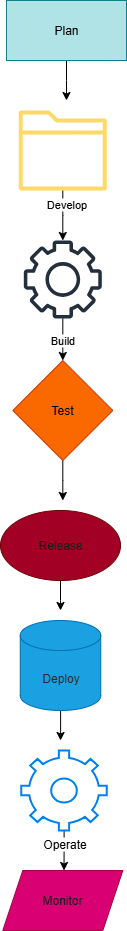

The diagram above was exported from draw.io. Its source (the exported page's mxGraphModel, read from the mxfile embedded in the PNG):
<mxGraphModel dx="1042" dy="561" grid="1" gridSize="10" guides="1" tooltips="1" connect="1" arrows="1" fold="1" page="1" pageScale="1" pageWidth="827" pageHeight="1169" math="0" shadow="0">
  <root>
    <mxCell id="0" />
    <mxCell id="1" parent="0" />
    <mxCell id="H9HqqJGtDOhOT-n6Wygg-12" style="edgeStyle=orthogonalEdgeStyle;rounded=0;orthogonalLoop=1;jettySize=auto;html=1;" edge="1" parent="1" source="H9HqqJGtDOhOT-n6Wygg-1">
      <mxGeometry relative="1" as="geometry">
        <mxPoint x="360" y="120" as="targetPoint" />
      </mxGeometry>
    </mxCell>
    <mxCell id="H9HqqJGtDOhOT-n6Wygg-1" value="Plan" style="rounded=0;whiteSpace=wrap;html=1;fillColor=#b0e3e6;strokeColor=#0e8088;" vertex="1" parent="1">
      <mxGeometry x="300" y="20" width="120" height="60" as="geometry" />
    </mxCell>
    <mxCell id="H9HqqJGtDOhOT-n6Wygg-27" value="" style="edgeStyle=orthogonalEdgeStyle;rounded=0;orthogonalLoop=1;jettySize=auto;html=1;" edge="1" parent="1" source="H9HqqJGtDOhOT-n6Wygg-2" target="H9HqqJGtDOhOT-n6Wygg-25">
      <mxGeometry relative="1" as="geometry" />
    </mxCell>
    <mxCell id="H9HqqJGtDOhOT-n6Wygg-28" value="Develop" style="edgeLabel;html=1;align=center;verticalAlign=middle;resizable=0;points=[];" vertex="1" connectable="0" parent="H9HqqJGtDOhOT-n6Wygg-27">
      <mxGeometry x="-0.4555" y="3" relative="1" as="geometry">
        <mxPoint as="offset" />
      </mxGeometry>
    </mxCell>
    <mxCell id="H9HqqJGtDOhOT-n6Wygg-2" value="" style="sketch=0;outlineConnect=0;gradientColor=#ffd966;fillColor=#FFD966;strokeColor=#d6b656;dashed=0;verticalLabelPosition=bottom;verticalAlign=top;align=center;html=1;fontSize=12;fontStyle=0;aspect=fixed;pointerEvents=1;shape=mxgraph.aws4.folder;" vertex="1" parent="1">
      <mxGeometry x="312.37" y="130" width="87.88" height="80" as="geometry" />
    </mxCell>
    <mxCell id="H9HqqJGtDOhOT-n6Wygg-38" style="edgeStyle=orthogonalEdgeStyle;rounded=0;orthogonalLoop=1;jettySize=auto;html=1;" edge="1" parent="1" source="H9HqqJGtDOhOT-n6Wygg-5">
      <mxGeometry relative="1" as="geometry">
        <mxPoint x="356.30999999999995" y="520" as="targetPoint" />
      </mxGeometry>
    </mxCell>
    <mxCell id="H9HqqJGtDOhOT-n6Wygg-5" value="Test" style="rhombus;whiteSpace=wrap;html=1;fillColor=#fa6800;fontColor=#000000;strokeColor=#C73500;" vertex="1" parent="1">
      <mxGeometry x="306.31" y="380" width="100" height="100" as="geometry" />
    </mxCell>
    <mxCell id="H9HqqJGtDOhOT-n6Wygg-41" style="edgeStyle=orthogonalEdgeStyle;rounded=0;orthogonalLoop=1;jettySize=auto;html=1;" edge="1" parent="1" source="H9HqqJGtDOhOT-n6Wygg-7">
      <mxGeometry relative="1" as="geometry">
        <mxPoint x="354" y="760" as="targetPoint" />
      </mxGeometry>
    </mxCell>
    <mxCell id="H9HqqJGtDOhOT-n6Wygg-7" value="Deploy" style="shape=cylinder3;whiteSpace=wrap;html=1;boundedLbl=1;backgroundOutline=1;size=15;fillColor=#1ba1e2;fontColor=light-dark(#2e2929, #121212);strokeColor=#006EAF;" vertex="1" parent="1">
      <mxGeometry x="313.75" y="640" width="80.5" height="90" as="geometry" />
    </mxCell>
    <mxCell id="H9HqqJGtDOhOT-n6Wygg-43" style="edgeStyle=orthogonalEdgeStyle;rounded=0;orthogonalLoop=1;jettySize=auto;html=1;" edge="1" parent="1" source="H9HqqJGtDOhOT-n6Wygg-8">
      <mxGeometry relative="1" as="geometry">
        <mxPoint x="357.5" y="890" as="targetPoint" />
      </mxGeometry>
    </mxCell>
    <mxCell id="H9HqqJGtDOhOT-n6Wygg-8" value="Operate" style="html=1;verticalLabelPosition=bottom;align=center;labelBackgroundColor=#ffffff;verticalAlign=top;strokeWidth=2;strokeColor=#0080F0;shadow=0;dashed=0;shape=mxgraph.ios7.icons.settings;" vertex="1" parent="1">
      <mxGeometry x="314.75" y="770" width="85.5" height="80" as="geometry" />
    </mxCell>
    <mxCell id="H9HqqJGtDOhOT-n6Wygg-9" value="Monitor" style="shape=parallelogram;perimeter=parallelogramPerimeter;whiteSpace=wrap;html=1;fixedSize=1;fillColor=#d80073;fontColor=#1A1A1A;strokeColor=#A50040;" vertex="1" parent="1">
      <mxGeometry x="296.31" y="890" width="120" height="60" as="geometry" />
    </mxCell>
    <mxCell id="H9HqqJGtDOhOT-n6Wygg-40" style="edgeStyle=orthogonalEdgeStyle;rounded=0;orthogonalLoop=1;jettySize=auto;html=1;" edge="1" parent="1" source="H9HqqJGtDOhOT-n6Wygg-10">
      <mxGeometry relative="1" as="geometry">
        <mxPoint x="354" y="630" as="targetPoint" />
      </mxGeometry>
    </mxCell>
    <mxCell id="H9HqqJGtDOhOT-n6Wygg-10" value="Release" style="ellipse;whiteSpace=wrap;html=1;fillColor=#a20025;fontColor=#1A1A1A;strokeColor=#6F0000;" vertex="1" parent="1">
      <mxGeometry x="294" y="530" width="120" height="70" as="geometry" />
    </mxCell>
    <mxCell id="H9HqqJGtDOhOT-n6Wygg-32" style="edgeStyle=orthogonalEdgeStyle;rounded=0;orthogonalLoop=1;jettySize=auto;html=1;entryX=0.5;entryY=0;entryDx=0;entryDy=0;" edge="1" parent="1" source="H9HqqJGtDOhOT-n6Wygg-25" target="H9HqqJGtDOhOT-n6Wygg-5">
      <mxGeometry relative="1" as="geometry" />
    </mxCell>
    <mxCell id="H9HqqJGtDOhOT-n6Wygg-33" value="Build" style="edgeLabel;html=1;align=center;verticalAlign=middle;resizable=0;points=[];" vertex="1" connectable="0" parent="H9HqqJGtDOhOT-n6Wygg-32">
      <mxGeometry x="0.0286" y="-1" relative="1" as="geometry">
        <mxPoint as="offset" />
      </mxGeometry>
    </mxCell>
    <mxCell id="H9HqqJGtDOhOT-n6Wygg-25" value="" style="sketch=0;outlineConnect=0;fontColor=#232F3E;gradientColor=none;fillColor=#232F3D;strokeColor=none;dashed=0;verticalLabelPosition=bottom;verticalAlign=top;align=center;html=1;fontSize=12;fontStyle=0;aspect=fixed;pointerEvents=1;shape=mxgraph.aws4.gear;" vertex="1" parent="1">
      <mxGeometry x="317.31" y="260" width="78" height="78" as="geometry" />
    </mxCell>
  </root>
</mxGraphModel>